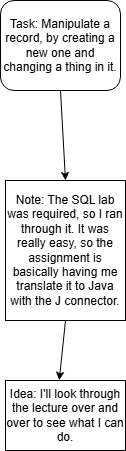

The diagram above was exported from draw.io. Its source (the exported page's mxGraphModel, read from the mxfile embedded in the PNG):
<mxGraphModel dx="1236" dy="638" grid="1" gridSize="10" guides="1" tooltips="1" connect="1" arrows="1" fold="1" page="1" pageScale="1" pageWidth="850" pageHeight="1100" math="0" shadow="0">
  <root>
    <mxCell id="0" />
    <mxCell id="1" parent="0" />
    <mxCell id="AS9CwxpkxuomuPBPENxI-1" parent="1" style="rounded=1;whiteSpace=wrap;html=1;" value="Task: Manipulate a record, by creating a new one and changing a thing in it." vertex="1">
      <mxGeometry height="90" width="120" x="365" y="30" as="geometry" />
    </mxCell>
    <mxCell id="AS9CwxpkxuomuPBPENxI-2" parent="1" style="rounded=0;whiteSpace=wrap;html=1;" value="Note: The SQL lab was required, so I ran through it. It was really easy, so the assignment is basically having me translate it to Java with the J connector." vertex="1">
      <mxGeometry height="140" width="120" x="370" y="210" as="geometry" />
    </mxCell>
    <mxCell id="AS9CwxpkxuomuPBPENxI-3" parent="1" style="rounded=0;whiteSpace=wrap;html=1;" value="Idea: I'll look through the lecture over and over to see what I can do." vertex="1">
      <mxGeometry height="70" width="120" x="370" y="410" as="geometry" />
    </mxCell>
    <mxCell id="AS9CwxpkxuomuPBPENxI-4" edge="1" parent="1" source="AS9CwxpkxuomuPBPENxI-2" style="endArrow=classic;html=1;rounded=0;exitX=0.5;exitY=1;exitDx=0;exitDy=0;entryX=0.448;entryY=-0.003;entryDx=0;entryDy=0;entryPerimeter=0;" target="AS9CwxpkxuomuPBPENxI-3" value="">
      <mxGeometry height="50" relative="1" width="50" as="geometry">
        <mxPoint x="400" y="360" as="sourcePoint" />
        <mxPoint x="450" y="310" as="targetPoint" />
      </mxGeometry>
    </mxCell>
    <mxCell id="AS9CwxpkxuomuPBPENxI-5" edge="1" parent="1" source="AS9CwxpkxuomuPBPENxI-1" style="endArrow=classic;html=1;rounded=0;exitX=0.5;exitY=1;exitDx=0;exitDy=0;" value="">
      <mxGeometry height="50" relative="1" width="50" as="geometry">
        <mxPoint x="400" y="360" as="sourcePoint" />
        <mxPoint x="430" y="210" as="targetPoint" />
      </mxGeometry>
    </mxCell>
  </root>
</mxGraphModel>